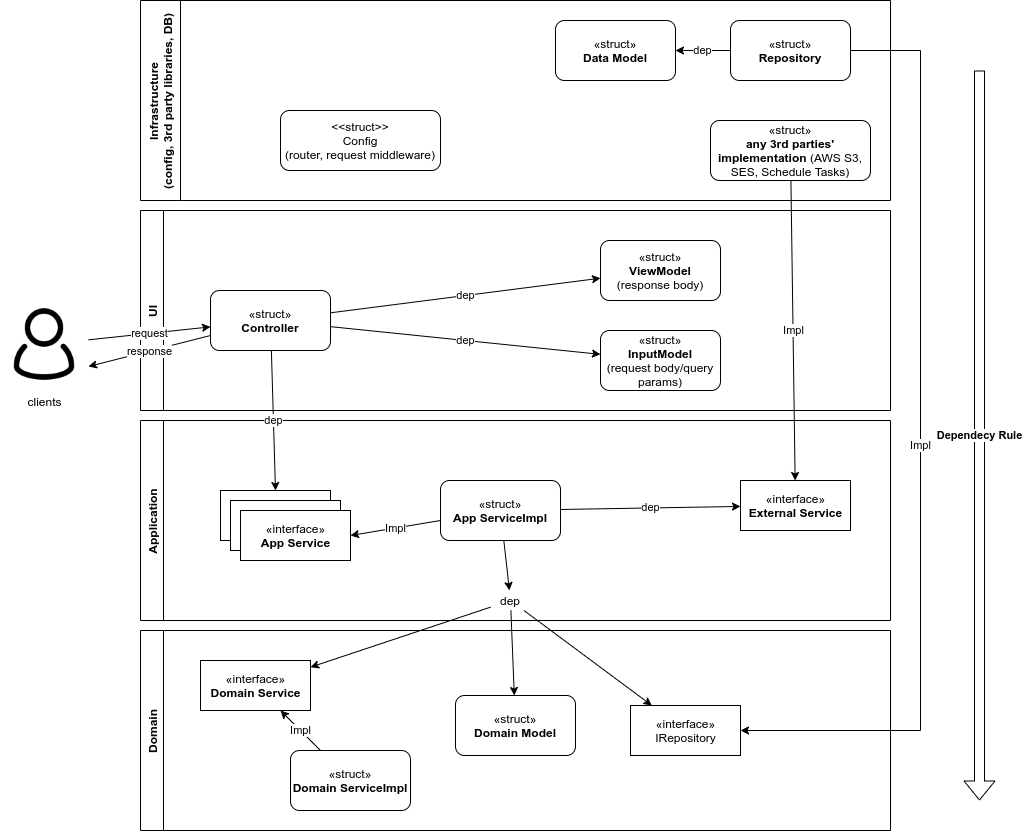

The diagram above was exported from draw.io. Its source (the exported page's mxGraphModel, read from the mxfile embedded in the PNG):
<mxGraphModel dx="1960" dy="1844" grid="1" gridSize="10" guides="1" tooltips="1" connect="1" arrows="1" fold="1" page="1" pageScale="1" pageWidth="850" pageHeight="1100" background="#FFFFFF" math="0" shadow="0">
  <root>
    <mxCell id="0" />
    <mxCell id="1" parent="0" />
    <mxCell id="j2j3KS0rIWtaKUqEVAa8-1" value="UI" style="swimlane;horizontal=0;" parent="1" vertex="1">
      <mxGeometry x="10" y="60" width="750" height="200" as="geometry" />
    </mxCell>
    <mxCell id="j2j3KS0rIWtaKUqEVAa8-2" value="dep" style="rounded=0;orthogonalLoop=1;jettySize=auto;html=1;" parent="j2j3KS0rIWtaKUqEVAa8-1" source="j2j3KS0rIWtaKUqEVAa8-4" target="j2j3KS0rIWtaKUqEVAa8-6" edge="1">
      <mxGeometry relative="1" as="geometry" />
    </mxCell>
    <mxCell id="j2j3KS0rIWtaKUqEVAa8-3" value="dep" style="edgeStyle=none;rounded=0;orthogonalLoop=1;jettySize=auto;html=1;" parent="j2j3KS0rIWtaKUqEVAa8-1" source="j2j3KS0rIWtaKUqEVAa8-4" target="j2j3KS0rIWtaKUqEVAa8-5" edge="1">
      <mxGeometry relative="1" as="geometry" />
    </mxCell>
    <mxCell id="j2j3KS0rIWtaKUqEVAa8-4" value="&lt;span&gt;«struct»&lt;/span&gt;&lt;br&gt;&lt;b&gt;Controller&lt;/b&gt;" style="rounded=1;whiteSpace=wrap;html=1;" parent="j2j3KS0rIWtaKUqEVAa8-1" vertex="1">
      <mxGeometry x="70" y="80" width="120" height="60" as="geometry" />
    </mxCell>
    <mxCell id="j2j3KS0rIWtaKUqEVAa8-5" value="&lt;span&gt;«struct»&lt;/span&gt;&lt;br&gt;&lt;b&gt;InputModel&lt;br&gt;&lt;/b&gt;(request body/query params)" style="rounded=1;whiteSpace=wrap;html=1;" parent="j2j3KS0rIWtaKUqEVAa8-1" vertex="1">
      <mxGeometry x="460" y="120" width="120" height="60" as="geometry" />
    </mxCell>
    <mxCell id="j2j3KS0rIWtaKUqEVAa8-6" value="&lt;span&gt;«struct»&lt;/span&gt;&lt;br&gt;&lt;b&gt;ViewModel&lt;/b&gt;&lt;br&gt;(response body)" style="rounded=1;whiteSpace=wrap;html=1;" parent="j2j3KS0rIWtaKUqEVAa8-1" vertex="1">
      <mxGeometry x="460" y="30" width="120" height="60" as="geometry" />
    </mxCell>
    <mxCell id="j2j3KS0rIWtaKUqEVAa8-7" value="Application" style="swimlane;horizontal=0;" parent="1" vertex="1">
      <mxGeometry x="10" y="270" width="750" height="200" as="geometry" />
    </mxCell>
    <mxCell id="j2j3KS0rIWtaKUqEVAa8-8" style="edgeStyle=none;rounded=0;orthogonalLoop=1;jettySize=auto;html=1;" parent="j2j3KS0rIWtaKUqEVAa8-7" source="j2j3KS0rIWtaKUqEVAa8-9" target="j2j3KS0rIWtaKUqEVAa8-18" edge="1">
      <mxGeometry relative="1" as="geometry" />
    </mxCell>
    <mxCell id="73KZpkJNTO-mhQk4PXhy-10" value="dep" style="edgeStyle=none;rounded=0;orthogonalLoop=1;jettySize=auto;html=1;" parent="j2j3KS0rIWtaKUqEVAa8-7" source="j2j3KS0rIWtaKUqEVAa8-9" target="73KZpkJNTO-mhQk4PXhy-9" edge="1">
      <mxGeometry relative="1" as="geometry" />
    </mxCell>
    <mxCell id="j2j3KS0rIWtaKUqEVAa8-9" value="«struct»&lt;br&gt;&lt;b&gt;App ServiceImpl&lt;/b&gt;" style="rounded=1;whiteSpace=wrap;html=1;" parent="j2j3KS0rIWtaKUqEVAa8-7" vertex="1">
      <mxGeometry x="300" y="60" width="120" height="60" as="geometry" />
    </mxCell>
    <mxCell id="j2j3KS0rIWtaKUqEVAa8-10" value="«interface»&lt;br&gt;&lt;b&gt;Service&lt;/b&gt;" style="html=1;" parent="j2j3KS0rIWtaKUqEVAa8-7" vertex="1">
      <mxGeometry x="80" y="70" width="110" height="50" as="geometry" />
    </mxCell>
    <mxCell id="j2j3KS0rIWtaKUqEVAa8-11" value="«interface»&lt;br&gt;&lt;b&gt;Service&lt;/b&gt;" style="html=1;" parent="j2j3KS0rIWtaKUqEVAa8-7" vertex="1">
      <mxGeometry x="90" y="80" width="110" height="50" as="geometry" />
    </mxCell>
    <mxCell id="j2j3KS0rIWtaKUqEVAa8-12" value="«interface»&lt;br&gt;&lt;b&gt;App Service&lt;/b&gt;" style="html=1;" parent="j2j3KS0rIWtaKUqEVAa8-7" vertex="1">
      <mxGeometry x="100" y="90" width="110" height="50" as="geometry" />
    </mxCell>
    <mxCell id="j2j3KS0rIWtaKUqEVAa8-13" value="Impl" style="edgeStyle=none;rounded=0;orthogonalLoop=1;jettySize=auto;html=1;entryX=1;entryY=0.5;entryDx=0;entryDy=0;" parent="j2j3KS0rIWtaKUqEVAa8-7" source="j2j3KS0rIWtaKUqEVAa8-9" target="j2j3KS0rIWtaKUqEVAa8-12" edge="1">
      <mxGeometry relative="1" as="geometry" />
    </mxCell>
    <mxCell id="j2j3KS0rIWtaKUqEVAa8-18" value="dep" style="text;html=1;strokeColor=none;fillColor=none;align=center;verticalAlign=middle;whiteSpace=wrap;rounded=0;" parent="j2j3KS0rIWtaKUqEVAa8-7" vertex="1">
      <mxGeometry x="350" y="170" width="40" height="20" as="geometry" />
    </mxCell>
    <mxCell id="73KZpkJNTO-mhQk4PXhy-9" value="«interface»&lt;br&gt;&lt;b&gt;External Service&lt;/b&gt;" style="html=1;" parent="j2j3KS0rIWtaKUqEVAa8-7" vertex="1">
      <mxGeometry x="600" y="60" width="110" height="50" as="geometry" />
    </mxCell>
    <mxCell id="j2j3KS0rIWtaKUqEVAa8-19" value="Domain" style="swimlane;horizontal=0;" parent="1" vertex="1">
      <mxGeometry x="10" y="480" width="750" height="200" as="geometry" />
    </mxCell>
    <mxCell id="j2j3KS0rIWtaKUqEVAa8-30" value="&lt;span&gt;«struct»&lt;/span&gt;&lt;br&gt;&lt;b&gt;Domain ServiceImpl&lt;/b&gt;" style="rounded=1;whiteSpace=wrap;html=1;" parent="j2j3KS0rIWtaKUqEVAa8-19" vertex="1">
      <mxGeometry x="150" y="120" width="120" height="60" as="geometry" />
    </mxCell>
    <mxCell id="j2j3KS0rIWtaKUqEVAa8-31" value="«interface»&lt;br&gt;&lt;b&gt;Domain Service&lt;/b&gt;" style="html=1;" parent="j2j3KS0rIWtaKUqEVAa8-19" vertex="1">
      <mxGeometry x="60" y="30" width="110" height="50" as="geometry" />
    </mxCell>
    <mxCell id="j2j3KS0rIWtaKUqEVAa8-32" value="Impl" style="edgeStyle=none;rounded=0;orthogonalLoop=1;jettySize=auto;html=1;" parent="j2j3KS0rIWtaKUqEVAa8-19" source="j2j3KS0rIWtaKUqEVAa8-30" target="j2j3KS0rIWtaKUqEVAa8-31" edge="1">
      <mxGeometry relative="1" as="geometry" />
    </mxCell>
    <mxCell id="73KZpkJNTO-mhQk4PXhy-2" value="&lt;span&gt;«struct»&lt;/span&gt;&lt;br&gt;&lt;b&gt;Domain Model&lt;/b&gt;" style="rounded=1;whiteSpace=wrap;html=1;" parent="j2j3KS0rIWtaKUqEVAa8-19" vertex="1">
      <mxGeometry x="315" y="65" width="120" height="60" as="geometry" />
    </mxCell>
    <mxCell id="73KZpkJNTO-mhQk4PXhy-4" value="«interface»&lt;br&gt;IRepository" style="html=1;" parent="j2j3KS0rIWtaKUqEVAa8-19" vertex="1">
      <mxGeometry x="490" y="75" width="110" height="50" as="geometry" />
    </mxCell>
    <mxCell id="j2j3KS0rIWtaKUqEVAa8-33" value="Infrastructure&#10;(config, 3rd party libraries, DB)" style="swimlane;horizontal=0;startSize=40;" parent="1" vertex="1">
      <mxGeometry x="10" y="-150" width="750" height="200" as="geometry" />
    </mxCell>
    <mxCell id="j2j3KS0rIWtaKUqEVAa8-34" value="«struct»&lt;br&gt;&lt;b&gt;any 3rd parties' implementation&lt;/b&gt; (AWS S3, SES, Schedule Tasks)" style="rounded=1;whiteSpace=wrap;html=1;" parent="j2j3KS0rIWtaKUqEVAa8-33" vertex="1">
      <mxGeometry x="570" y="120" width="160" height="60" as="geometry" />
    </mxCell>
    <mxCell id="j2j3KS0rIWtaKUqEVAa8-35" value="«struct»&lt;br&gt;&lt;b&gt;Data Model&lt;/b&gt;" style="rounded=1;whiteSpace=wrap;html=1;" parent="j2j3KS0rIWtaKUqEVAa8-33" vertex="1">
      <mxGeometry x="415" y="20" width="120" height="60" as="geometry" />
    </mxCell>
    <mxCell id="j2j3KS0rIWtaKUqEVAa8-36" value="dep" style="edgeStyle=none;rounded=0;orthogonalLoop=1;jettySize=auto;html=1;" parent="j2j3KS0rIWtaKUqEVAa8-33" source="j2j3KS0rIWtaKUqEVAa8-37" target="j2j3KS0rIWtaKUqEVAa8-35" edge="1">
      <mxGeometry relative="1" as="geometry" />
    </mxCell>
    <mxCell id="j2j3KS0rIWtaKUqEVAa8-37" value="&lt;span&gt;«struct»&lt;/span&gt;&lt;br&gt;&lt;b&gt;Repository&lt;/b&gt;" style="rounded=1;whiteSpace=wrap;html=1;" parent="j2j3KS0rIWtaKUqEVAa8-33" vertex="1">
      <mxGeometry x="590" y="20" width="120" height="60" as="geometry" />
    </mxCell>
    <mxCell id="73KZpkJNTO-mhQk4PXhy-8" value="&amp;lt;&amp;lt;struct&amp;gt;&amp;gt;&lt;br&gt;Config&lt;br&gt;(router, request middleware)" style="rounded=1;whiteSpace=wrap;html=1;" parent="j2j3KS0rIWtaKUqEVAa8-33" vertex="1">
      <mxGeometry x="140" y="110" width="160" height="60" as="geometry" />
    </mxCell>
    <mxCell id="j2j3KS0rIWtaKUqEVAa8-38" value="request" style="rounded=0;orthogonalLoop=1;jettySize=auto;html=1;" parent="1" source="j2j3KS0rIWtaKUqEVAa8-39" target="j2j3KS0rIWtaKUqEVAa8-4" edge="1">
      <mxGeometry relative="1" as="geometry" />
    </mxCell>
    <mxCell id="j2j3KS0rIWtaKUqEVAa8-39" value="clients" style="shape=image;html=1;verticalAlign=top;verticalLabelPosition=bottom;labelBackgroundColor=#ffffff;imageAspect=0;aspect=fixed;image=https://cdn0.iconfinder.com/data/icons/eon-social-media-contact-info-2/32/user_people_person_users_man-128.png" parent="1" vertex="1">
      <mxGeometry x="-130" y="150" width="88" height="88" as="geometry" />
    </mxCell>
    <mxCell id="j2j3KS0rIWtaKUqEVAa8-40" value="dep" style="edgeStyle=none;rounded=0;orthogonalLoop=1;jettySize=auto;html=1;entryX=0.5;entryY=0;entryDx=0;entryDy=0;" parent="1" source="j2j3KS0rIWtaKUqEVAa8-4" target="j2j3KS0rIWtaKUqEVAa8-10" edge="1">
      <mxGeometry relative="1" as="geometry" />
    </mxCell>
    <mxCell id="j2j3KS0rIWtaKUqEVAa8-41" value="Impl" style="edgeStyle=none;rounded=0;orthogonalLoop=1;jettySize=auto;html=1;" parent="1" source="j2j3KS0rIWtaKUqEVAa8-34" target="73KZpkJNTO-mhQk4PXhy-9" edge="1">
      <mxGeometry relative="1" as="geometry">
        <Array as="points" />
        <mxPoint x="660" y="330" as="targetPoint" />
      </mxGeometry>
    </mxCell>
    <mxCell id="j2j3KS0rIWtaKUqEVAa8-42" value="Impl" style="edgeStyle=orthogonalEdgeStyle;rounded=0;orthogonalLoop=1;jettySize=auto;html=1;" parent="1" source="j2j3KS0rIWtaKUqEVAa8-37" target="73KZpkJNTO-mhQk4PXhy-4" edge="1">
      <mxGeometry relative="1" as="geometry">
        <Array as="points">
          <mxPoint x="790" y="-100" />
          <mxPoint x="790" y="580" />
        </Array>
        <mxPoint x="670" y="530" as="targetPoint" />
      </mxGeometry>
    </mxCell>
    <mxCell id="j2j3KS0rIWtaKUqEVAa8-44" style="edgeStyle=none;rounded=0;orthogonalLoop=1;jettySize=auto;html=1;" parent="1" source="j2j3KS0rIWtaKUqEVAa8-18" target="j2j3KS0rIWtaKUqEVAa8-31" edge="1">
      <mxGeometry relative="1" as="geometry" />
    </mxCell>
    <mxCell id="j2j3KS0rIWtaKUqEVAa8-45" style="edgeStyle=none;rounded=0;orthogonalLoop=1;jettySize=auto;html=1;" parent="1" source="j2j3KS0rIWtaKUqEVAa8-18" target="73KZpkJNTO-mhQk4PXhy-2" edge="1">
      <mxGeometry relative="1" as="geometry">
        <mxPoint x="380" y="500" as="targetPoint" />
      </mxGeometry>
    </mxCell>
    <mxCell id="j2j3KS0rIWtaKUqEVAa8-46" style="edgeStyle=none;rounded=0;orthogonalLoop=1;jettySize=auto;html=1;" parent="1" source="j2j3KS0rIWtaKUqEVAa8-18" target="73KZpkJNTO-mhQk4PXhy-4" edge="1">
      <mxGeometry relative="1" as="geometry">
        <mxPoint x="513" y="520" as="targetPoint" />
      </mxGeometry>
    </mxCell>
    <mxCell id="j2j3KS0rIWtaKUqEVAa8-47" value="response" style="edgeStyle=none;rounded=0;orthogonalLoop=1;jettySize=auto;html=1;exitX=0;exitY=0.75;exitDx=0;exitDy=0;entryX=1;entryY=0.75;entryDx=0;entryDy=0;" parent="1" source="j2j3KS0rIWtaKUqEVAa8-4" target="j2j3KS0rIWtaKUqEVAa8-39" edge="1">
      <mxGeometry relative="1" as="geometry" />
    </mxCell>
    <mxCell id="j2j3KS0rIWtaKUqEVAa8-48" value="&lt;b&gt;Dependecy Rule&lt;/b&gt;" style="shape=flexArrow;endArrow=classic;html=1;" parent="1" edge="1">
      <mxGeometry width="50" height="50" relative="1" as="geometry">
        <mxPoint x="849" y="-80" as="sourcePoint" />
        <mxPoint x="849" y="650" as="targetPoint" />
      </mxGeometry>
    </mxCell>
  </root>
</mxGraphModel>